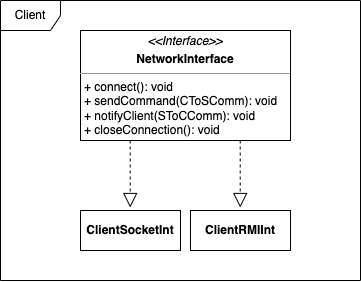

The diagram above was exported from draw.io. Its source (the exported page's mxGraphModel, read from the mxfile embedded in the PNG):
<mxGraphModel dx="988" dy="523" grid="1" gridSize="10" guides="1" tooltips="1" connect="1" arrows="1" fold="1" page="1" pageScale="1" pageWidth="850" pageHeight="1100" math="0" shadow="0">
  <root>
    <mxCell id="0" />
    <mxCell id="1" parent="0" />
    <mxCell id="CBWT4O_4W8M9mV_Tz5WJ-8" value="" style="group" vertex="1" connectable="0" parent="1">
      <mxGeometry x="230" y="290" width="360" height="280" as="geometry" />
    </mxCell>
    <mxCell id="CBWT4O_4W8M9mV_Tz5WJ-2" value="&lt;p style=&quot;margin:0px;margin-top:4px;text-align:center;&quot;&gt;&lt;i&gt;&amp;lt;&amp;lt;Interface&amp;gt;&amp;gt;&lt;/i&gt;&lt;/p&gt;&lt;p style=&quot;margin:0px;margin-top:4px;text-align:center;&quot;&gt;&lt;b&gt;NetworkInterface&lt;/b&gt;&lt;/p&gt;&lt;hr size=&quot;1&quot;&gt;&lt;p style=&quot;margin:0px;margin-left:4px;&quot;&gt;+ connect(): void&lt;/p&gt;&lt;p style=&quot;margin:0px;margin-left:4px;&quot;&gt;+ sendCommand(CToSComm): void&lt;/p&gt;&lt;p style=&quot;margin:0px;margin-left:4px;&quot;&gt;+ notifyClient(SToCComm): void&lt;/p&gt;&lt;p style=&quot;margin:0px;margin-left:4px;&quot;&gt;+ closeConnection(): void&lt;/p&gt;" style="verticalAlign=top;align=left;overflow=fill;fontSize=12;fontFamily=Helvetica;html=1;whiteSpace=wrap;movable=1;resizable=1;rotatable=1;deletable=1;editable=1;locked=0;connectable=1;" vertex="1" parent="CBWT4O_4W8M9mV_Tz5WJ-8">
      <mxGeometry x="80" y="30" width="210" height="110" as="geometry" />
    </mxCell>
    <mxCell id="CBWT4O_4W8M9mV_Tz5WJ-3" value="" style="endArrow=block;dashed=1;endFill=0;endSize=12;html=1;rounded=0;exitX=0.5;exitY=1;exitDx=0;exitDy=0;movable=1;resizable=1;rotatable=1;deletable=1;editable=1;locked=0;connectable=1;" edge="1" parent="CBWT4O_4W8M9mV_Tz5WJ-8">
      <mxGeometry width="160" relative="1" as="geometry">
        <mxPoint x="129.71000000000004" y="140" as="sourcePoint" />
        <mxPoint x="129.71000000000004" y="207" as="targetPoint" />
      </mxGeometry>
    </mxCell>
    <mxCell id="CBWT4O_4W8M9mV_Tz5WJ-4" value="" style="endArrow=block;dashed=1;endFill=0;endSize=12;html=1;rounded=0;exitX=0.5;exitY=1;exitDx=0;exitDy=0;movable=1;resizable=1;rotatable=1;deletable=1;editable=1;locked=0;connectable=1;" edge="1" parent="CBWT4O_4W8M9mV_Tz5WJ-8">
      <mxGeometry width="160" relative="1" as="geometry">
        <mxPoint x="239.71000000000004" y="140" as="sourcePoint" />
        <mxPoint x="239.71000000000004" y="207" as="targetPoint" />
      </mxGeometry>
    </mxCell>
    <mxCell id="CBWT4O_4W8M9mV_Tz5WJ-5" value="&lt;b&gt;ClientSocketInt&lt;/b&gt;" style="html=1;whiteSpace=wrap;movable=1;resizable=1;rotatable=1;deletable=1;editable=1;locked=0;connectable=1;" vertex="1" parent="CBWT4O_4W8M9mV_Tz5WJ-8">
      <mxGeometry x="80" y="210" width="100" height="40" as="geometry" />
    </mxCell>
    <mxCell id="CBWT4O_4W8M9mV_Tz5WJ-6" value="&lt;b&gt;ClientRMIInt&lt;/b&gt;" style="html=1;whiteSpace=wrap;movable=1;resizable=1;rotatable=1;deletable=1;editable=1;locked=0;connectable=1;" vertex="1" parent="CBWT4O_4W8M9mV_Tz5WJ-8">
      <mxGeometry x="190" y="210" width="100" height="40" as="geometry" />
    </mxCell>
    <mxCell id="CBWT4O_4W8M9mV_Tz5WJ-7" value="Client" style="shape=umlFrame;whiteSpace=wrap;html=1;pointerEvents=0;" vertex="1" parent="CBWT4O_4W8M9mV_Tz5WJ-8">
      <mxGeometry width="360" height="280" as="geometry" />
    </mxCell>
  </root>
</mxGraphModel>